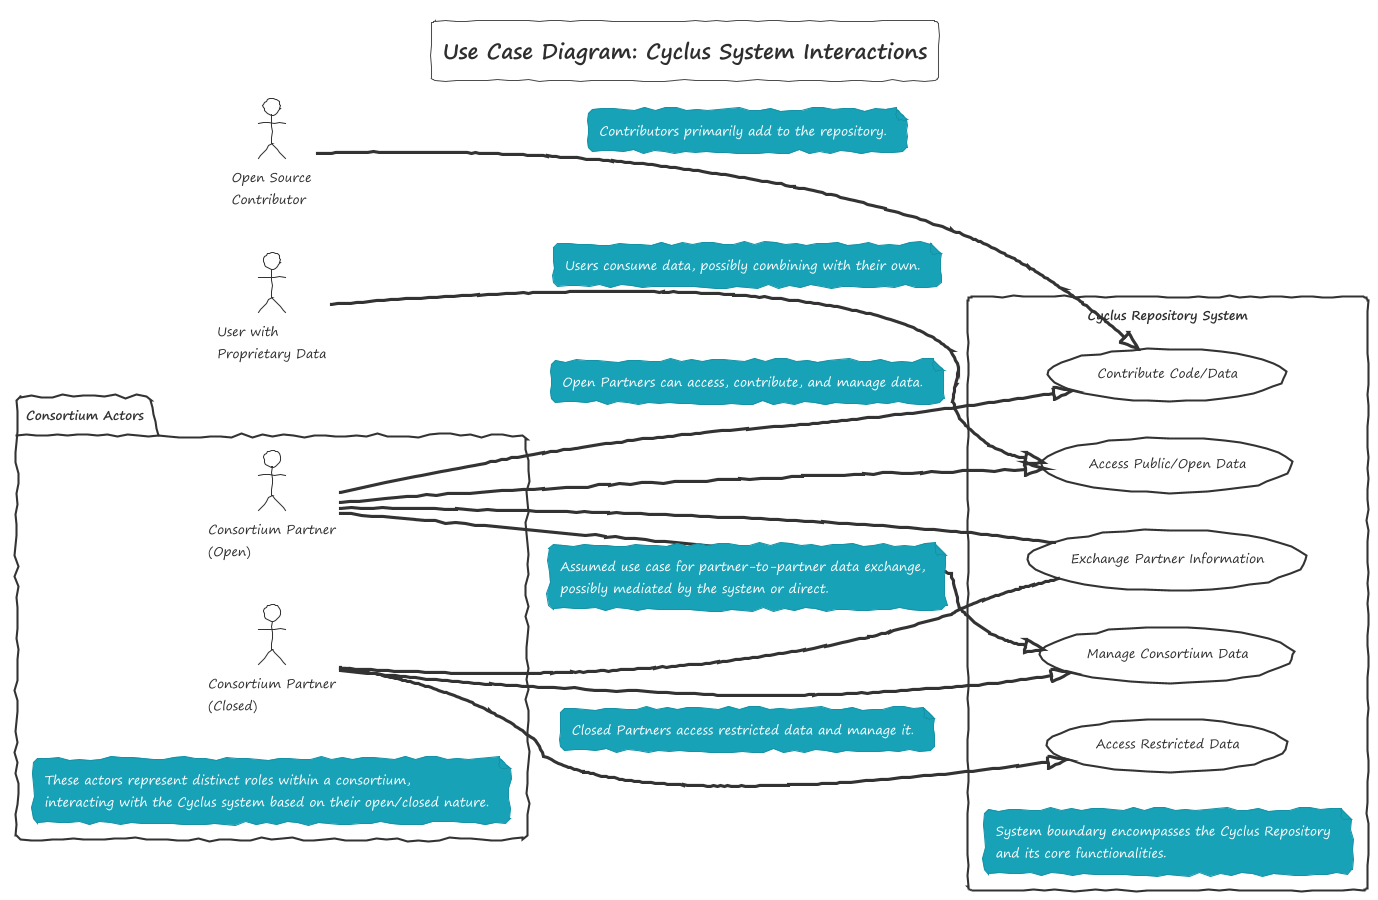

The diagram above was rendered by PlantUML. Its source (embedded in the PNG):
@startuml
!theme sketchy-outline

title Use Case Diagram: Cyclus System Interactions

left to right direction

actor "Open Source\nContributor" as OSC
actor "User with\nProprietary Data" as UPD

package "Consortium Actors" {
  actor "Consortium Partner\n(Open)" as CPO
  actor "Consortium Partner\n(Closed)" as CPC
  note "These actors represent distinct roles within a consortium,\ninteracting with the Cyclus system based on their open/closed nature." as N_ActorGroup
}


rectangle "Cyclus Repository System" as System {
  usecase "Contribute Code/Data" as UC_Contribute
  usecase "Access Public/Open Data" as UC_AccessOpen
  usecase "Access Restricted Data" as UC_AccessRestricted
  usecase "Manage Consortium Data" as UC_ManageConsortium
  usecase "Exchange Partner Information" as UC_ExchangePartnerData
  note "System boundary encompasses the Cyclus Repository\nand its core functionalities." as N_System
}

OSC --|> UC_Contribute
note on link: Contributors primarily add to the repository.

UPD --|> UC_AccessOpen
note on link: Users consume data, possibly combining with their own.

CPO --|> UC_ManageConsortium
CPO --|> UC_AccessOpen
CPO --|> UC_Contribute
note on link: Open Partners can access, contribute, and manage data.

CPC --|> UC_ManageConsortium
CPC --|> UC_AccessRestricted
note on link: Closed Partners access restricted data and manage it.

CPO -- UC_ExchangePartnerData
CPC -- UC_ExchangePartnerData
note on link: Assumed use case for partner-to-partner data exchange,\npossibly mediated by the system or direct.

@enduml